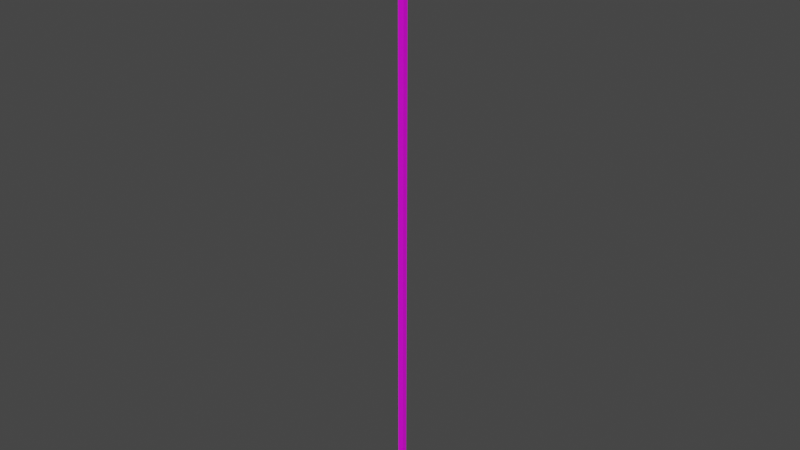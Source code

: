 # Source: Bird.blend  (saved by Blender 3.0.42; exported with 4.5.12 LTS)
import bpy
from mathutils import Matrix  # noqa: F401  (used for matrix-valued properties, if any)

bpy.ops.wm.read_factory_settings(use_empty=True)
scene = bpy.context.scene
scene.name = 'Scene'

# ---- collections
col_collection = bpy.data.collections.new('Collection'); scene.collection.children.link(col_collection)

# ---- images (referenced by path relative to the original .blend; pixels are not part of the script)
import os
ASSET_DIR = os.environ.get("B2B_ASSET_DIR", "")  # directory of the original .blend (textures are referenced by path, not embedded)
HERE = os.path.dirname(os.path.abspath(__file__))  # packed textures are extracted next to this script under _unpacked/

def load_image(name, relpath, width, height, colorspace="sRGB"):
    """Load a texture the original file referenced (path relative to the .blend, or extracted next to this script)."""
    p = next((c for c in (os.path.join(HERE, relpath), os.path.join(ASSET_DIR, relpath)) if relpath and os.path.exists(c)), "")
    if p:
        img = bpy.data.images.load(p, check_existing=True)
        img.name = name
    else:  # same state as the original file: an image datablock whose file is absent (Cycles renders it pink)
        img = bpy.data.images.new(name, width, height)
        img.source = "FILE"
        img.filepath = "//" + (relpath or name)
    img.colorspace_settings.name = colorspace
    return img
img_bird_png = load_image('Bird.png', 'Bird.png', 1024, 1024, 'sRGB')
img_hornskin_bmp = load_image('HornSkin.bmp', 'HornSkin.bmp', 1024, 1024, 'sRGB')

# ---- materials (node trees are filled in below, after node groups)
mat_material_001 = bpy.data.materials.new('Material.001')
mat_material_001.use_transparent_shadow = False
mat_default_obj = bpy.data.materials.new('Default OBJ')
mat_default_obj.use_transparent_shadow = False

# ---- material node trees
mat_material_001.use_nodes = True; mat_material_001.node_tree.nodes.clear()
_N = mat_material_001.node_tree.nodes; _L = mat_material_001.node_tree.links
n0 = _N.new('ShaderNodeBsdfPrincipled'); n0.name = 'Principled BSDF'; n0.location = (10, 300)
n0.distribution = 'GGX'
n0.subsurface_method = 'RANDOM_WALK_SKIN'
n0.inputs[3].default_value = 1.45
n0.inputs[27].default_value = (0.0, 0.0, 0.0, 1.0)
n0.inputs[28].default_value = 1.0
n1 = _N.new('ShaderNodeOutputMaterial'); n1.name = 'Material Output'; n1.location = (300, 300)
n2 = _N.new('ShaderNodeTexImage'); n2.name = 'Image Texture'; n2.location = (-280, 280)
n2.image = img_bird_png
_L.new(n0.outputs[0], n1.inputs[0])
_L.new(n2.outputs[0], n0.inputs[0])
n1.is_active_output = True
mat_default_obj.use_nodes = True; mat_default_obj.node_tree.nodes.clear()
_N = mat_default_obj.node_tree.nodes; _L = mat_default_obj.node_tree.links
n0 = _N.new('ShaderNodeBsdfPrincipled'); n0.name = 'Principled BSDF'; n0.location = (10, 300)
n0.distribution = 'GGX'
n0.subsurface_method = 'RANDOM_WALK_SKIN'
n0.inputs[3].default_value = 1.45
n0.inputs[27].default_value = (0.0, 0.0, 0.0, 1.0)
n0.inputs[28].default_value = 1.0
n1 = _N.new('ShaderNodeOutputMaterial'); n1.name = 'Material Output'; n1.location = (300, 300)
n2 = _N.new('ShaderNodeTexImage'); n2.name = 'Image Texture'; n2.location = (-280, 280)
n2.image = img_hornskin_bmp
_L.new(n0.outputs[0], n1.inputs[0])
_L.new(n2.outputs[0], n0.inputs[0])
n1.is_active_output = True

# ---- world
world_world = bpy.data.worlds.new('World'); scene.world = world_world
world_world.use_nodes = True; world_world.node_tree.nodes.clear()
_N = world_world.node_tree.nodes; _L = world_world.node_tree.links
n0 = _N.new('ShaderNodeOutputWorld'); n0.name = 'World Output'; n0.location = (300, 300)
n1 = _N.new('ShaderNodeBackground'); n1.name = 'Background'; n1.location = (10, 300)
n1.inputs[0].default_value = (0.05088, 0.05088, 0.05088, 1.0)
_L.new(n1.outputs[0], n0.inputs[0])
n0.is_active_output = True
world_world.color = (0.05088, 0.05088, 0.05088)
world_world.use_sun_shadow = False
world_world.sun_shadow_jitter_overblur = 0.0

# ---- meshes
me_circle = bpy.data.meshes.new('Circle')
me_circle.from_pydata([(0.6174, -2.238, 3.695), (0.6174, -2.238, 1.716), (0.6174, -3.227, 1.981), (0.6174, -3.951, 2.706), (0.6174, -4.216, 3.695), (0.6174, -3.951, 4.684), (0.6174, -3.227, 5.409), (0.6174, -2.238, 5.674), (0.6174, -1.248, 5.409), (0.6174, -0.524, 4.684), (0.6174, -0.2589, 3.695), (0.6174, -0.524, 2.706), (0.6174, -1.248, 1.981), (0.6174, -1.832, 0.4243), (0.6174, 0.282, 2.301), (0.6174, -0.4383, 1.201), (0.6174, -0.6846, -0.6031), (0.6174, 1.11, 1.86), (0.6174, 0.5113, 0.5575), (0.6174, 1.173, -1.055), (0.6174, 3.209, 1.214), (0.6174, 2.153, -0.7196), (0.6174, 6.435, 1.233), (0.6174, 3.49, 0.5244), (-0.9677, -2.238, 3.695), (-0.9677, -2.238, 1.716), (-0.9677, -3.227, 1.981), (-0.9677, -3.951, 2.706), (-0.9677, -4.216, 3.695), (-0.9677, -3.951, 4.684), (-0.9677, -3.227, 5.409), (-0.9677, -2.238, 5.674), (-0.9677, -1.248, 5.409), (-0.9677, -0.524, 4.684), (-0.9677, -0.2589, 3.695), (-0.9677, -0.524, 2.706), (-0.9677, -1.248, 1.981), (-0.9677, -1.832, 0.4243), (-0.9677, 0.282, 2.301), (-0.9677, -0.4383, 1.201), (-0.9677, -0.6846, -0.6031), (-0.9677, 1.11, 1.86), (-0.9677, 0.5113, 0.5575), (-0.9677, 1.173, -1.055), (-0.9677, 3.209, 1.214), (-0.9677, 2.153, -0.7196), (-0.9677, 6.435, 1.233), (-0.9677, 3.49, 0.5244), (0.5779, 1.227, -1.545), (0.3711, 1.588, -1.545), (0.6037, 0.7355, -0.6753), (0.3711, 1.201, -0.6753), (0.5553, 0.559, -3.045), (0.3711, 0.9273, -3.045), (0.3711, 1.009, -2.878), (0.5607, 0.6302, -2.878), (0.5553, 0.9557, -3.036), (0.3711, 1.239, -3.343), (0.5607, 1.135, -3.01), (0.3711, 1.227, -1.545), (0.3711, 0.7355, -0.6753), (0.3711, 0.559, -3.045), (0.3711, 0.6302, -2.878), (0.3711, 0.5184, -3.138), (0.5553, 0.5184, -3.138), (0.5607, 0.3711, -3.033), (0.3711, 0.3711, -3.033), (0.6213, 0.4046, -3.416), (0.6838, 0.2239, -3.426), (0.5642, 0.2239, -3.426), (0.5384, 0.498, -3.616), (0.1635, 1.227, -1.545), (0.3703, 1.588, -1.545), (0.1378, 0.7355, -0.6753), (0.3703, 1.201, -0.6753), (0.1861, 0.559, -3.045), (0.3703, 0.9273, -3.045), (0.3703, 1.009, -2.878), (0.1807, 0.6302, -2.878), (0.1861, 0.9557, -3.036), (0.3703, 1.239, -3.343), (0.1807, 1.135, -3.01), (0.3703, 1.227, -1.545), (0.3703, 0.7355, -0.6753), (0.3703, 0.559, -3.045), (0.3703, 0.6302, -2.878), (0.3703, 0.5184, -3.138), (0.1861, 0.5184, -3.138), (0.1807, 0.3711, -3.033), (0.3703, 0.3711, -3.033), (0.1201, 0.4046, -3.416), (0.05764, 0.2239, -3.426), (0.1772, 0.2239, -3.426), (0.2031, 0.498, -3.616), (-0.927, 1.227, -1.545), (-0.7203, 1.588, -1.545), (-0.9528, 0.7355, -0.6753), (-0.7203, 1.201, -0.6753), (-0.9045, 0.559, -3.045), (-0.7203, 0.9273, -3.045), (-0.7203, 1.009, -2.878), (-0.9098, 0.6302, -2.878), (-0.9045, 0.9557, -3.036), (-0.7203, 1.239, -3.343), (-0.9098, 1.135, -3.01), (-0.7203, 1.227, -1.545), (-0.7203, 0.7355, -0.6753), (-0.7203, 0.559, -3.045), (-0.7203, 0.6302, -2.878), (-0.7203, 0.5184, -3.138), (-0.9045, 0.5184, -3.138), (-0.9098, 0.3711, -3.033), (-0.7203, 0.3711, -3.033), (-0.9704, 0.4046, -3.416), (-1.033, 0.2239, -3.426), (-0.9134, 0.2239, -3.426), (-0.8875, 0.498, -3.616), (-0.5138, 1.227, -1.545), (-0.7205, 1.588, -1.545), (-0.488, 0.7355, -0.6753), (-0.7205, 1.201, -0.6753), (-0.5363, 0.559, -3.045), (-0.7205, 0.9273, -3.045), (-0.7205, 1.009, -2.878), (-0.531, 0.6302, -2.878), (-0.5363, 0.9557, -3.036), (-0.7205, 1.239, -3.343), (-0.531, 1.135, -3.01), (-0.7205, 1.227, -1.545), (-0.7205, 0.7355, -0.6753), (-0.7205, 0.559, -3.045), (-0.7205, 0.6302, -2.878), (-0.7205, 0.5184, -3.138), (-0.5363, 0.5184, -3.138), (-0.531, 0.3711, -3.033), (-0.7205, 0.3711, -3.033), (-0.4703, 0.4046, -3.416), (-0.4079, 0.2239, -3.426), (-0.5274, 0.2239, -3.426), (-0.5533, 0.498, -3.616)], [], [(0, 2, 1), (0, 3, 2), (0, 4, 3), (0, 5, 4), (0, 6, 5), (0, 7, 6), (0, 8, 7), (0, 9, 8), (0, 10, 9), (0, 11, 10), (0, 12, 11), (0, 1, 12), (1, 13, 15, 12), (12, 15, 14, 11), (13, 16, 18, 15), (15, 18, 17, 14), (16, 19, 21, 18), (18, 21, 20, 17), (21, 23, 22, 20), (24, 25, 26), (24, 26, 27), (24, 27, 28), (24, 28, 29), (24, 29, 30), (24, 30, 31), (24, 31, 32), (24, 32, 33), (24, 33, 34), (24, 34, 35), (24, 35, 36), (24, 36, 25), (25, 36, 39, 37), (36, 35, 38, 39), (37, 39, 42, 40), (39, 38, 41, 42), (40, 42, 45, 43), (42, 41, 44, 45), (45, 44, 46, 47), (14, 17, 41, 38), (6, 7, 31, 30), (13, 1, 25, 37), (23, 21, 45, 47), (10, 11, 35, 34), (3, 4, 28, 27), (21, 19, 43, 45), (7, 8, 32, 31), (11, 14, 38, 35), (19, 16, 40, 43), (4, 5, 29, 28), (1, 2, 26, 25), (8, 9, 33, 32), (17, 20, 44, 41), (16, 13, 37, 40), (5, 6, 30, 29), (22, 23, 47, 46), (9, 10, 34, 33), (20, 22, 46, 44), (2, 3, 27, 26), (54, 55, 58, 57), (48, 49, 51, 50), (59, 48, 50, 60), (52, 53, 57, 56), (49, 48, 55, 54), (57, 58, 56), (55, 52, 56, 58), (48, 59, 62, 55), (55, 62, 66, 65), (63, 64, 67), (62, 61, 63, 66), (52, 55, 65, 64), (61, 52, 64, 63), (68, 69, 70), (66, 63, 67, 69), (64, 65, 68, 67), (65, 66, 69, 68), (69, 67, 70), (67, 68, 70), (77, 80, 81, 78), (71, 73, 74, 72), (82, 83, 73, 71), (75, 79, 80, 76), (72, 77, 78, 71), (80, 79, 81), (78, 81, 79, 75), (71, 78, 85, 82), (78, 88, 89, 85), (86, 90, 87), (85, 89, 86, 84), (75, 87, 88, 78), (84, 86, 87, 75), (91, 93, 92), (89, 92, 90, 86), (87, 90, 91, 88), (88, 91, 92, 89), (92, 93, 90), (90, 93, 91), (100, 103, 104, 101), (94, 96, 97, 95), (105, 106, 96, 94), (98, 102, 103, 99), (95, 100, 101, 94), (103, 102, 104), (101, 104, 102, 98), (94, 101, 108, 105), (101, 111, 112, 108), (109, 113, 110), (108, 112, 109, 107), (98, 110, 111, 101), (107, 109, 110, 98), (114, 116, 115), (112, 115, 113, 109), (110, 113, 114, 111), (111, 114, 115, 112), (115, 116, 113), (113, 116, 114), (123, 124, 127, 126), (117, 118, 120, 119), (128, 117, 119, 129), (121, 122, 126, 125), (118, 117, 124, 123), (126, 127, 125), (124, 121, 125, 127), (117, 128, 131, 124), (124, 131, 135, 134), (132, 133, 136), (131, 130, 132, 135), (121, 124, 134, 133), (130, 121, 133, 132), (137, 138, 139), (135, 132, 136, 138), (133, 134, 137, 136), (134, 135, 138, 137), (138, 136, 139), (136, 137, 139)])
_uv = me_circle.uv_layers.new(name='UVMap')
_uv.uv.foreach_set('vector', [0.5821, 0.4794, 0.4781, 0.4821, 0.4907, 0.4297, 0.5821, 0.4794, 0.4933, 0.5338, 0.4781, 0.4821, 0.5821, 0.4794, 0.5324, 0.5709, 0.4933, 0.5338, 0.5821, 0.4794, 0.5848, 0.5835, 0.5324, 0.5709, 0.5821, 0.4794, 0.6365, 0.5682, 0.5848, 0.5835, 0.5821, 0.4794, 0.6736, 0.5291, 0.6365, 0.5682, 0.5821, 0.4794, 0.6862, 0.4767, 0.6736, 0.5291, 0.5821, 0.4794, 0.6709, 0.4251, 0.6862, 0.4767, 0.5821, 0.4794, 0.6318, 0.388, 0.6709, 0.4251, 0.5821, 0.4794, 0.5794, 0.3754, 0.6318, 0.388, 0.5821, 0.4794, 0.5278, 0.3906, 0.5794, 0.3754, 0.5821, 0.4794, 0.4907, 0.4297, 0.5278, 0.3906, 0.4907, 0.4297, 0.4411, 0.3785, 0.512, 0.3336, 0.5278, 0.3906, 0.5278, 0.3906, 0.512, 0.3336, 0.581, 0.328, 0.5794, 0.3754, 0.4411, 0.3785, 0.4225, 0.2997, 0.5062, 0.2735, 0.512, 0.3336, 0.512, 0.3336, 0.5062, 0.2735, 0.5814, 0.2786, 0.581, 0.328, 0.4225, 0.2997, 0.4482, 0.2024, 0.4884, 0.1656, 0.5062, 0.2735, 0.5062, 0.2735, 0.4884, 0.1656, 0.6043, 0.1654, 0.5814, 0.2786, 0.4884, 0.1656, 0.5795, 0.135, 0.6862, 0.0167, 0.6043, 0.1654, 0.8792, 0.1208, 0.7878, 0.1705, 0.7752, 0.1181, 0.8792, 0.1208, 0.7752, 0.1181, 0.7905, 0.06641, 0.8792, 0.1208, 0.7905, 0.06641, 0.8295, 0.0293, 0.8792, 0.1208, 0.8295, 0.0293, 0.8819, 0.0167, 0.8792, 0.1208, 0.8819, 0.0167, 0.9336, 0.03198, 0.8792, 0.1208, 0.9336, 0.03198, 0.9707, 0.07105, 0.8792, 0.1208, 0.9707, 0.07105, 0.9833, 0.1234, 0.8792, 0.1208, 0.9833, 0.1234, 0.968, 0.1751, 0.8792, 0.1208, 0.968, 0.1751, 0.9289, 0.2122, 0.8792, 0.1208, 0.9289, 0.2122, 0.8766, 0.2248, 0.8792, 0.1208, 0.8766, 0.2248, 0.8249, 0.2095, 0.8792, 0.1208, 0.8249, 0.2095, 0.7878, 0.1705, 0.7878, 0.1705, 0.8249, 0.2095, 0.8092, 0.2666, 0.7382, 0.2217, 0.8249, 0.2095, 0.8766, 0.2248, 0.8781, 0.2722, 0.8092, 0.2666, 0.7382, 0.2217, 0.8092, 0.2666, 0.8033, 0.3266, 0.7196, 0.3005, 0.8092, 0.2666, 0.8781, 0.2722, 0.8785, 0.3216, 0.8033, 0.3266, 0.7196, 0.3005, 0.8033, 0.3266, 0.7855, 0.4346, 0.7454, 0.3978, 0.8033, 0.3266, 0.8785, 0.3216, 0.9014, 0.4348, 0.7855, 0.4346, 0.7855, 0.4346, 0.9014, 0.4348, 0.9833, 0.5835, 0.8766, 0.4652, 0.3669, 0.3715, 0.3676, 0.4228, 0.2797, 0.4268, 0.2732, 0.3699, 0.2016, 0.0167, 0.2901, 0.04174, 0.2435, 0.1351, 0.2008, 0.1208, 0.03043, 0.382, 0.02539, 0.3017, 0.1276, 0.2989, 0.1148, 0.3692, 0.2256, 0.6476, 0.1466, 0.5962, 0.1932, 0.5376, 0.2698, 0.5757, 0.3891, 0.2607, 0.3722, 0.3286, 0.2614, 0.305, 0.2928, 0.2607, 0.0167, 0.171, 0.04601, 0.09433, 0.1214, 0.1518, 0.1017, 0.1922, 0.1466, 0.5962, 0.1055, 0.5579, 0.161, 0.5079, 0.1932, 0.5376, 0.2901, 0.04174, 0.3562, 0.1029, 0.2767, 0.1671, 0.2435, 0.1351, 0.3722, 0.3286, 0.3669, 0.3715, 0.2732, 0.3699, 0.2614, 0.305, 0.1055, 0.5579, 0.05182, 0.4681, 0.126, 0.4385, 0.161, 0.5079, 0.04601, 0.09433, 0.1123, 0.03635, 0.157, 0.1267, 0.1214, 0.1518, 0.02539, 0.3017, 0.01817, 0.2455, 0.1065, 0.2437, 0.1276, 0.2989, 0.3562, 0.1029, 0.3884, 0.1821, 0.2942, 0.2109, 0.2767, 0.1671, 0.3676, 0.4228, 0.377, 0.5403, 0.2983, 0.5487, 0.2797, 0.4268, 0.05182, 0.4681, 0.03043, 0.382, 0.1148, 0.3692, 0.126, 0.4385, 0.1123, 0.03635, 0.2016, 0.0167, 0.2008, 0.1208, 0.157, 0.1267, 0.3891, 0.6957, 0.2256, 0.6476, 0.2698, 0.5757, 0.3218, 0.6348, 0.3884, 0.1821, 0.3891, 0.2607, 0.2928, 0.2607, 0.2942, 0.2109, 0.377, 0.5403, 0.3891, 0.6957, 0.3218, 0.6348, 0.2983, 0.5487, 0.01817, 0.2455, 0.0167, 0.171, 0.1017, 0.1922, 0.1065, 0.2437, 0.7596, 0.7198, 0.769, 0.7227, 0.7595, 0.7239, 0.7548, 0.7269, 0.7637, 0.6863, 0.7538, 0.686, 0.7591, 0.666, 0.7691, 0.664, 0.7684, 0.6865, 0.7637, 0.6863, 0.7691, 0.664, 0.7735, 0.6652, 0.7696, 0.7262, 0.7618, 0.7282, 0.7548, 0.727, 0.7619, 0.725, 0.7538, 0.686, 0.7637, 0.6863, 0.769, 0.7227, 0.7596, 0.7198, 0.7548, 0.7269, 0.7595, 0.7239, 0.7619, 0.725, 0.769, 0.7227, 0.7696, 0.7262, 0.7619, 0.725, 0.7595, 0.7239, 0.7637, 0.6863, 0.7684, 0.6865, 0.7734, 0.7217, 0.769, 0.7227, 0.769, 0.7227, 0.7734, 0.7217, 0.7713, 0.7254, 0.7713, 0.7255, 0.7714, 0.7254, 0.7713, 0.7255, 0.7713, 0.7254, 0.7734, 0.7217, 0.7735, 0.7261, 0.7714, 0.7254, 0.7713, 0.7254, 0.7696, 0.7262, 0.769, 0.7227, 0.7713, 0.7255, 0.7713, 0.7255, 0.7735, 0.7261, 0.7696, 0.7262, 0.7713, 0.7255, 0.7714, 0.7254, 0.7713, 0.7255, 0.7713, 0.7255, 0.7713, 0.7255, 0.7713, 0.7254, 0.7714, 0.7254, 0.7713, 0.7254, 0.7713, 0.7255, 0.7713, 0.7255, 0.7713, 0.7255, 0.7713, 0.7255, 0.7713, 0.7255, 0.7713, 0.7255, 0.7713, 0.7254, 0.7713, 0.7255, 0.7713, 0.7255, 0.7713, 0.7255, 0.7713, 0.7254, 0.7713, 0.7255, 0.7713, 0.7255, 0.7713, 0.7255, 0.7713, 0.7255, 0.6996, 0.6721, 0.6964, 0.6644, 0.7004, 0.6682, 0.7083, 0.6717, 0.698, 0.7041, 0.7055, 0.7288, 0.6926, 0.7267, 0.6878, 0.7034, 0.7029, 0.7039, 0.7109, 0.7269, 0.7055, 0.7288, 0.698, 0.7041, 0.7098, 0.6697, 0.7031, 0.6679, 0.6967, 0.664, 0.7041, 0.6649, 0.6878, 0.7034, 0.6996, 0.6721, 0.7083, 0.6717, 0.698, 0.7041, 0.6967, 0.664, 0.7031, 0.6679, 0.7004, 0.6682, 0.7083, 0.6717, 0.7004, 0.6682, 0.7031, 0.6679, 0.7098, 0.6697, 0.698, 0.7041, 0.7083, 0.6717, 0.7109, 0.6723, 0.7029, 0.7039, 0.7083, 0.6717, 0.7101, 0.67, 0.7104, 0.6702, 0.7109, 0.6723, 0.7105, 0.6701, 0.7102, 0.6696, 0.7101, 0.6699, 0.7109, 0.6723, 0.7104, 0.6702, 0.7105, 0.6701, 0.7108, 0.6703, 0.7098, 0.6697, 0.7101, 0.6699, 0.7101, 0.67, 0.7083, 0.6717, 0.7108, 0.6703, 0.7105, 0.6701, 0.7101, 0.6699, 0.7098, 0.6697, 0.7103, 0.6697, 0.7105, 0.669, 0.7103, 0.6697, 0.7104, 0.6702, 0.7103, 0.6697, 0.7103, 0.6696, 0.7105, 0.6701, 0.7101, 0.6699, 0.7102, 0.6696, 0.7103, 0.6697, 0.7101, 0.67, 0.7101, 0.67, 0.7103, 0.6697, 0.7103, 0.6697, 0.7104, 0.6702, 0.7103, 0.6697, 0.7105, 0.669, 0.7103, 0.6696, 0.7102, 0.6696, 0.7105, 0.669, 0.7103, 0.6697, 0.7228, 0.6721, 0.7195, 0.6644, 0.7236, 0.6682, 0.7315, 0.6717, 0.7212, 0.7041, 0.7287, 0.7288, 0.7157, 0.7267, 0.7109, 0.7034, 0.7261, 0.7039, 0.7341, 0.7269, 0.7287, 0.7288, 0.7212, 0.7041, 0.7329, 0.6697, 0.7263, 0.6679, 0.7199, 0.664, 0.7273, 0.6649, 0.7109, 0.7034, 0.7228, 0.6721, 0.7315, 0.6717, 0.7212, 0.7041, 0.7199, 0.664, 0.7263, 0.6679, 0.7236, 0.6682, 0.7315, 0.6717, 0.7236, 0.6682, 0.7263, 0.6679, 0.7329, 0.6697, 0.7212, 0.7041, 0.7315, 0.6717, 0.7341, 0.6723, 0.7261, 0.7039, 0.7315, 0.6717, 0.7332, 0.67, 0.7336, 0.6702, 0.7341, 0.6723, 0.7337, 0.6701, 0.7334, 0.6696, 0.7333, 0.6699, 0.7341, 0.6723, 0.7336, 0.6702, 0.7337, 0.6701, 0.734, 0.6703, 0.7329, 0.6697, 0.7333, 0.6699, 0.7332, 0.67, 0.7315, 0.6717, 0.734, 0.6703, 0.7337, 0.6701, 0.7333, 0.6699, 0.7329, 0.6697, 0.7334, 0.6697, 0.7337, 0.6689, 0.7334, 0.6697, 0.7336, 0.6702, 0.7334, 0.6697, 0.7335, 0.6696, 0.7337, 0.6701, 0.7333, 0.6699, 0.7334, 0.6696, 0.7334, 0.6697, 0.7332, 0.67, 0.7332, 0.67, 0.7334, 0.6697, 0.7334, 0.6697, 0.7336, 0.6702, 0.7334, 0.6697, 0.7337, 0.6689, 0.7335, 0.6696, 0.7334, 0.6696, 0.7336, 0.669, 0.7334, 0.6697, 0.7399, 0.7198, 0.7493, 0.7227, 0.7398, 0.7239, 0.7351, 0.7269, 0.744, 0.6863, 0.7341, 0.686, 0.7394, 0.666, 0.7494, 0.664, 0.7487, 0.6865, 0.744, 0.6863, 0.7494, 0.664, 0.7538, 0.6652, 0.7499, 0.7262, 0.7421, 0.7282, 0.7351, 0.727, 0.7422, 0.725, 0.7341, 0.686, 0.744, 0.6863, 0.7493, 0.7227, 0.7399, 0.7198, 0.7351, 0.7269, 0.7398, 0.7239, 0.7422, 0.725, 0.7493, 0.7227, 0.7499, 0.7262, 0.7422, 0.725, 0.7398, 0.7239, 0.744, 0.6863, 0.7487, 0.6865, 0.7537, 0.7217, 0.7493, 0.7227, 0.7493, 0.7227, 0.7537, 0.7217, 0.7516, 0.7254, 0.7516, 0.7255, 0.7517, 0.7254, 0.7516, 0.7255, 0.7516, 0.7254, 0.7537, 0.7217, 0.7538, 0.7261, 0.7517, 0.7254, 0.7516, 0.7254, 0.7499, 0.7262, 0.7493, 0.7227, 0.7516, 0.7255, 0.7516, 0.7255, 0.7538, 0.7261, 0.7499, 0.7262, 0.7516, 0.7255, 0.7517, 0.7254, 0.7516, 0.7255, 0.7516, 0.7255, 0.7516, 0.7255, 0.7516, 0.7254, 0.7517, 0.7254, 0.7516, 0.7254, 0.7516, 0.7255, 0.7516, 0.7255, 0.7516, 0.7255, 0.7516, 0.7255, 0.7516, 0.7255, 0.7516, 0.7255, 0.7516, 0.7254, 0.7516, 0.7255, 0.7516, 0.7255, 0.7516, 0.7255, 0.7516, 0.7254, 0.7516, 0.7255, 0.7516, 0.7255, 0.7516, 0.7255, 0.7516, 0.7255])
me_circle.materials.append(mat_material_001)
me_circle.use_remesh_fix_poles = True
me_circle.use_remesh_preserve_attributes = False
me_circle.use_mirror_vertex_groups = False
me_circle.update()
me_circle.normals_split_custom_set([tuple(v) for v in zip(*[iter([1.0, 1.523e-08, -1.205e-07, 1.0, 1.523e-08, -1.205e-07, 1.0, 1.523e-08, -1.205e-07, 1.0, -1.523e-07, -1.103e-07, 1.0, -1.523e-07, -1.103e-07, 1.0, -1.523e-07, -1.103e-07, 1.0, -1.218e-07, -1.447e-07, 1.0, -1.218e-07, -1.447e-07, 1.0, -1.218e-07, -1.447e-07, 1.0, -1.218e-07, -1.565e-07, 1.0, -1.218e-07, -1.565e-07, 1.0, -1.218e-07, -1.565e-07, 1.0, -9.135e-08, -1.565e-07, 1.0, -9.135e-08, -1.565e-07, 1.0, -9.135e-08, -1.565e-07, 1.0, 4.568e-08, -1.205e-07, 1.0, 4.568e-08, -1.205e-07, 1.0, 4.568e-08, -1.205e-07, 1.0, -4.568e-08, -1.205e-07, 1.0, -4.568e-08, -1.205e-07, 1.0, -4.568e-08, -1.205e-07, 1.0, -1.218e-07, -1.404e-07, 1.0, -1.218e-07, -1.404e-07, 1.0, -1.218e-07, -1.404e-07, 1.0, -6.09e-08, -1.366e-07, 1.0, -6.09e-08, -1.366e-07, 1.0, -6.09e-08, -1.366e-07, 1.0, 0.0, -1.044e-07, 1.0, 0.0, -1.044e-07, 1.0, 0.0, -1.044e-07, 1.0, -1.523e-07, -1.044e-07, 1.0, -1.523e-07, -1.044e-07, 1.0, -1.523e-07, -1.044e-07, 1.0, -9.135e-08, -1.205e-07, 1.0, -9.135e-08, -1.205e-07, 1.0, -9.135e-08, -1.205e-07, 1.0, -9.606e-08, -1.158e-07, 1.0, -9.606e-08, -1.158e-07, 1.0, -9.606e-08, -1.158e-07, 1.0, -9.606e-08, -1.158e-07, 1.0, -7.675e-08, -8.268e-08, 1.0, -7.675e-08, -8.268e-08, 1.0, -7.675e-08, -8.268e-08, 1.0, -7.675e-08, -8.268e-08, 1.0, -1.137e-07, -8.589e-08, 1.0, -1.137e-07, -8.589e-08, 1.0, -1.137e-07, -8.589e-08, 1.0, -1.137e-07, -8.589e-08, 1.0, -8.365e-08, -8.392e-08, 1.0, -8.365e-08, -8.392e-08, 1.0, -8.365e-08, -8.392e-08, 1.0, -8.365e-08, -8.392e-08, 1.0, -5.299e-08, -1.015e-07, 1.0, -5.299e-08, -1.015e-07, 1.0, -5.299e-08, -1.015e-07, 1.0, -5.299e-08, -1.015e-07, 1.0, -9.357e-08, -1.248e-07, 1.0, -9.357e-08, -1.248e-07, 1.0, -9.357e-08, -1.248e-07, 1.0, -9.357e-08, -1.248e-07, 1.0, -4.893e-08, -1.889e-07, 1.0, -4.893e-08, -1.889e-07, 1.0, -4.893e-08, -1.889e-07, 1.0, -4.893e-08, -1.889e-07, -1.0, 1.218e-07, 1.205e-07, -1.0, 1.218e-07, 1.205e-07, -1.0, 1.218e-07, 1.205e-07, -1.0, 1.827e-07, 1.323e-07, -1.0, 1.827e-07, 1.323e-07, -1.0, 1.827e-07, 1.323e-07, -1.0, 6.09e-08, 2.571e-07, -1.0, 6.09e-08, 2.571e-07, -1.0, 6.09e-08, 2.571e-07, -1.0, 6.09e-08, 1.044e-07, -1.0, 6.09e-08, 1.044e-07, -1.0, 6.09e-08, 1.044e-07, -1.0, 0.0, 1.044e-07, -1.0, 0.0, 1.044e-07, -1.0, 0.0, 1.044e-07, -1.0, 1.218e-07, 1.205e-07, -1.0, 1.218e-07, 1.205e-07, -1.0, 1.218e-07, 1.205e-07, -1.0, 1.523e-07, 1.205e-07, -1.0, 1.523e-07, 1.205e-07, -1.0, 1.523e-07, 1.205e-07, -1.0, 1.218e-07, 1.323e-07, -1.0, 1.218e-07, 1.323e-07, -1.0, 1.218e-07, 1.323e-07, -1.0, 1.218e-07, 2.571e-07, -1.0, 1.218e-07, 2.571e-07, -1.0, 1.218e-07, 2.571e-07, -1.0, 0.0, 2.249e-07, -1.0, 0.0, 2.249e-07, -1.0, 0.0, 2.249e-07, -1.0, 0.0, 1.485e-07, -1.0, 0.0, 1.485e-07, -1.0, 0.0, 1.485e-07, -1.0, 3.045e-08, 1.205e-07, -1.0, 3.045e-08, 1.205e-07, -1.0, 3.045e-08, 1.205e-07, -1.0, 7.685e-08, 4.67e-08, -1.0, 7.685e-08, 4.67e-08, -1.0, 7.685e-08, 4.67e-08, -1.0, 7.685e-08, 4.67e-08, -1.0, 2.047e-07, 8.768e-09, -1.0, 2.047e-07, 8.768e-09, -1.0, 2.047e-07, 8.768e-09, -1.0, 2.047e-07, 8.768e-09, -1.0, 1.705e-07, 1.122e-07, -1.0, 1.705e-07, 1.122e-07, -1.0, 1.705e-07, 1.122e-07, -1.0, 1.705e-07, 1.122e-07, -1.0, 0.0, 9.592e-09, -1.0, 0.0, 9.592e-09, -1.0, 0.0, 9.592e-09, -1.0, 0.0, 9.592e-09, -1.0, 3.974e-08, 1.855e-07, -1.0, 3.974e-08, 1.855e-07, -1.0, 3.974e-08, 1.855e-07, -1.0, 3.974e-08, 1.855e-07, -1.0, 6.238e-08, 7.461e-08, -1.0, 6.238e-08, 7.461e-08, -1.0, 6.238e-08, 7.461e-08, -1.0, 6.238e-08, 7.461e-08, -1.0, 3.404e-08, 1.937e-07, -1.0, 3.404e-08, 1.937e-07, -1.0, 3.404e-08, 1.937e-07, -1.0, 3.404e-08, 1.937e-07, 1.604e-07, 0.4702, 0.8826, 1.604e-07, 0.4702, 0.8826, 1.604e-07, 0.4702, 0.8826, 1.604e-07, 0.4702, 0.8826, 0.0, -0.2588, 0.9659, 0.0, -0.2588, 0.9659, 0.0, -0.2588, 0.9659, 0.0, -0.2588, 0.9659, -5.553e-08, -0.9541, -0.2994, -5.553e-08, -0.9541, -0.2994, -5.553e-08, -0.9541, -0.2994, -5.553e-08, -0.9541, -0.2994, -5.661e-08, 0.6811, -0.7322, -5.661e-08, 0.6811, -0.7322, -5.661e-08, 0.6811, -0.7322, -5.661e-08, 0.6811, -0.7322, 7.343e-08, 0.9659, -0.2588, 7.343e-08, 0.9659, -0.2588, 7.343e-08, 0.9659, -0.2588, 7.343e-08, 0.9659, -0.2588, 0.0, -0.9659, -0.2588, 0.0, -0.9659, -0.2588, 0.0, -0.9659, -0.2588, 0.0, -0.9659, -0.2588, -7.264e-08, 0.3241, -0.946, -7.264e-08, 0.3241, -0.946, -7.264e-08, 0.3241, -0.946, -7.264e-08, 0.3241, -0.946, 0.0, 0.2588, 0.9659, 0.0, 0.2588, 0.9659, 0.0, 0.2588, 0.9659, 0.0, 0.2588, 0.9659, 0.0, 0.4485, 0.8938, 0.0, 0.4485, 0.8938, 0.0, 0.4485, 0.8938, 0.0, 0.4485, 0.8938, -3.933e-08, -0.2365, -0.9716, -3.933e-08, -0.2365, -0.9716, -3.933e-08, -0.2365, -0.9716, -3.933e-08, -0.2365, -0.9716, 0.0, -0.9659, 0.2588, 0.0, -0.9659, 0.2588, 0.0, -0.9659, 0.2588, 0.0, -0.9659, 0.2588, 7.343e-08, -0.2588, -0.9659, 7.343e-08, -0.2588, -0.9659, 7.343e-08, -0.2588, -0.9659, 7.343e-08, -0.2588, -0.9659, 1.469e-07, 0.7071, 0.7071, 1.469e-07, 0.7071, 0.7071, 1.469e-07, 0.7071, 0.7071, 1.469e-07, 0.7071, 0.7071, 6.848e-08, 0.2944, 0.9557, 6.848e-08, 0.2944, 0.9557, 6.848e-08, 0.2944, 0.9557, 6.848e-08, 0.2944, 0.9557, -1.099e-07, -0.6671, -0.745, -1.099e-07, -0.6671, -0.745, -1.099e-07, -0.6671, -0.745, -1.099e-07, -0.6671, -0.745, 0.0, -0.7071, 0.7071, 0.0, -0.7071, 0.7071, 0.0, -0.7071, 0.7071, 0.0, -0.7071, 0.7071, -4.967e-08, 0.2339, -0.9723, -4.967e-08, 0.2339, -0.9723, -4.967e-08, 0.2339, -0.9723, -4.967e-08, 0.2339, -0.9723, 7.343e-08, 0.9659, 0.2588, 7.343e-08, 0.9659, 0.2588, 7.343e-08, 0.9659, 0.2588, 7.343e-08, 0.9659, 0.2588, 1.399e-07, -0.005846, 1.0, 1.399e-07, -0.005846, 1.0, 1.399e-07, -0.005846, 1.0, 1.399e-07, -0.005846, 1.0, 7.343e-08, -0.7071, -0.7071, 7.343e-08, -0.7071, -0.7071, 7.343e-08, -0.7071, -0.7071, 7.343e-08, -0.7071, -0.7071, 0.1223, 0.6256, 0.7705, 0.1223, 0.6256, 0.7705, 0.1223, 0.6256, 0.7705, 0.1223, 0.6256, 0.7705, 0.8618, 0.4578, 0.2185, 0.8618, 0.4578, 0.2185, 0.8618, 0.4578, 0.2185, 0.8618, 0.4578, 0.2185, -8.822e-08, -0.8709, -0.4915, -8.822e-08, -0.8709, -0.4915, -8.822e-08, -0.8709, -0.4915, -8.822e-08, -0.8709, -0.4915, 0.1025, -0.3757, -0.9211, 0.1025, -0.3757, -0.9211, 0.1025, -0.3757, -0.9211, 0.1025, -0.3757, -0.9211, 0.8624, 0.4612, -0.2089, 0.8624, 0.4612, -0.2089, 0.8624, 0.4612, -0.2089, 0.8624, 0.4612, -0.2089, 0.8735, 0.04261, -0.485, 0.8735, 0.04261, -0.485, 0.8735, 0.04261, -0.485, 0.9989, -0.006472, -0.0474, 0.9989, -0.006472, -0.0474, 0.9989, -0.006472, -0.0474, 0.9989, -0.006472, -0.0474, -1.809e-07, -0.9128, 0.4084, -1.809e-07, -0.9128, 0.4084, -1.809e-07, -0.9128, 0.4084, -1.809e-07, -0.9128, 0.4084, 1.043e-06, -0.5119, 0.8591, 1.043e-06, -0.5119, 0.8591, 1.043e-06, -0.5119, 0.8591, 1.043e-06, -0.5119, 0.8591, 1.077e-06, 0.9255, -0.3788, 1.077e-06, 0.9255, -0.3788, 1.077e-06, 0.9255, -0.3788, -1.0, 1.487e-07, 1.57e-07, -1.0, 1.487e-07, 1.57e-07, -1.0, 1.487e-07, 1.57e-07, -1.0, 1.487e-07, 1.57e-07, 0.9991, 0.02647, -0.03204, 0.9991, 0.02647, -0.03204, 0.9991, 0.02647, -0.03204, 0.9991, 0.02647, -0.03204, 4.392e-07, 0.9168, -0.3994, 4.392e-07, 0.9168, -0.3994, 4.392e-07, 0.9168, -0.3994, 4.392e-07, 0.9168, -0.3994, -5.98e-06, -0.5699, -0.8217, -5.98e-06, -0.5699, -0.8217, -5.98e-06, -0.5699, -0.8217, -0.8367, -0.01305, -0.5475, -0.8367, -0.01305, -0.5475, -0.8367, -0.01305, -0.5475, -0.8367, -0.01305, -0.5475, 0.9535, 0.2471, 0.1725, 0.9535, 0.2471, 0.1725, 0.9535, 0.2471, 0.1725, 0.9535, 0.2471, 0.1725, 1.565e-06, -0.9365, 0.3505, 1.565e-06, -0.9365, 0.3505, 1.565e-06, -0.9365, 0.3505, 1.565e-06, -0.9365, 0.3505, -0.8508, 0.2428, 0.466, -0.8508, 0.2428, 0.466, -0.8508, 0.2428, 0.466, 0.9166, 0.3295, -0.2263, 0.9166, 0.3295, -0.2263, 0.9166, 0.3295, -0.2263, -0.1223, 0.6256, 0.7705, -0.1223, 0.6256, 0.7705, -0.1223, 0.6256, 0.7705, -0.1223, 0.6256, 0.7705, -0.8618, 0.4578, 0.2185, -0.8618, 0.4578, 0.2185, -0.8618, 0.4578, 0.2185, -0.8618, 0.4578, 0.2185, 0.0, -0.8709, -0.4915, 0.0, -0.8709, -0.4915, 0.0, -0.8709, -0.4915, 0.0, -0.8709, -0.4915, -0.1025, -0.3757, -0.9211, -0.1025, -0.3757, -0.9211, -0.1025, -0.3757, -0.9211, -0.1025, -0.3757, -0.9211, -0.8624, 0.4612, -0.2089, -0.8624, 0.4612, -0.2089, -0.8624, 0.4612, -0.2089, -0.8624, 0.4612, -0.2089, -0.8735, 0.04261, -0.485, -0.8735, 0.04261, -0.485, -0.8735, 0.04261, -0.485, -0.9989, -0.006472, -0.0474, -0.9989, -0.006472, -0.0474, -0.9989, -0.006472, -0.0474, -0.9989, -0.006472, -0.0474, 0.0, -0.9128, 0.4084, 0.0, -0.9128, 0.4084, 0.0, -0.9128, 0.4084, 0.0, -0.9128, 0.4084, -2.085e-06, -0.5119, 0.8591, -2.085e-06, -0.5119, 0.8591, -2.085e-06, -0.5119, 0.8591, -2.085e-06, -0.5119, 0.8591, 0.0, 0.9255, -0.3788, 0.0, 0.9255, -0.3788, 0.0, 0.9255, -0.3788, 1.0, 0.0, 0.0, 1.0, 0.0, 0.0, 1.0, 0.0, 0.0, 1.0, 0.0, 0.0, -0.9991, 0.02647, -0.03204, -0.9991, 0.02647, -0.03204, -0.9991, 0.02647, -0.03204, -0.9991, 0.02647, -0.03204, 0.0, 0.9168, -0.3994, 0.0, 0.9168, -0.3994, 0.0, 0.9168, -0.3994, 0.0, 0.9168, -0.3994, 5.98e-06, -0.5699, -0.8217, 5.98e-06, -0.5699, -0.8217, 5.98e-06, -0.5699, -0.8217, 0.8367, -0.01305, -0.5475, 0.8367, -0.01305, -0.5475, 0.8367, -0.01305, -0.5475, 0.8367, -0.01305, -0.5475, -0.9535, 0.2471, 0.1725, -0.9535, 0.2471, 0.1725, -0.9535, 0.2471, 0.1725, -0.9535, 0.2471, 0.1725, -1.378e-06, -0.9365, 0.3505, -1.378e-06, -0.9365, 0.3505, -1.378e-06, -0.9365, 0.3505, -1.378e-06, -0.9365, 0.3505, 0.8508, 0.2428, 0.466, 0.8508, 0.2428, 0.466, 0.8508, 0.2428, 0.466, -0.9166, 0.3295, -0.2263, -0.9166, 0.3295, -0.2263, -0.9166, 0.3295, -0.2263, -0.1223, 0.6256, 0.7705, -0.1223, 0.6256, 0.7705, -0.1223, 0.6256, 0.7705, -0.1223, 0.6256, 0.7705, -0.8618, 0.4578, 0.2185, -0.8618, 0.4578, 0.2185, -0.8618, 0.4578, 0.2185, -0.8618, 0.4578, 0.2185, -2.717e-07, -0.8709, -0.4915, -2.717e-07, -0.8709, -0.4915, -2.717e-07, -0.8709, -0.4915, -2.717e-07, -0.8709, -0.4915, -0.1025, -0.3757, -0.9211, -0.1025, -0.3757, -0.9211, -0.1025, -0.3757, -0.9211, -0.1025, -0.3757, -0.9211, -0.8624, 0.4612, -0.2089, -0.8624, 0.4612, -0.2089, -0.8624, 0.4612, -0.2089, -0.8624, 0.4612, -0.2089, -0.8735, 0.04261, -0.485, -0.8735, 0.04261, -0.485, -0.8735, 0.04261, -0.485, -0.9989, -0.006472, -0.0474, -0.9989, -0.006472, -0.0474, -0.9989, -0.006472, -0.0474, -0.9989, -0.006472, -0.0474, -4.12e-07, -0.9128, 0.4084, -4.12e-07, -0.9128, 0.4084, -4.12e-07, -0.9128, 0.4084, -4.12e-07, -0.9128, 0.4084, -1.043e-06, -0.5119, 0.8591, -1.043e-06, -0.5119, 0.8591, -1.043e-06, -0.5119, 0.8591, -1.043e-06, -0.5119, 0.8591, 0.0, 0.9255, -0.3788, 0.0, 0.9255, -0.3788, 0.0, 0.9255, -0.3788, 1.0, 2.974e-07, -2.66e-07, 1.0, 2.974e-07, -2.66e-07, 1.0, 2.974e-07, -2.66e-07, 1.0, 2.974e-07, -2.66e-07, -0.9991, 0.02647, -0.03204, -0.9991, 0.02647, -0.03204, -0.9991, 0.02647, -0.03204, -0.9991, 0.02647, -0.03204, 0.0, 0.9168, -0.3994, 0.0, 0.9168, -0.3994, 0.0, 0.9168, -0.3994, 0.0, 0.9168, -0.3994, 8.971e-06, -0.5699, -0.8217, 8.971e-06, -0.5699, -0.8217, 8.971e-06, -0.5699, -0.8217, 0.8367, -0.01305, -0.5475, 0.8367, -0.01305, -0.5475, 0.8367, -0.01305, -0.5475, 0.8367, -0.01305, -0.5475, -0.9535, 0.2471, 0.1725, -0.9535, 0.2471, 0.1725, -0.9535, 0.2471, 0.1725, -0.9535, 0.2471, 0.1725, -1.837e-06, -0.9365, 0.3505, -1.837e-06, -0.9365, 0.3505, -1.837e-06, -0.9365, 0.3505, -1.837e-06, -0.9365, 0.3505, 0.8508, 0.2428, 0.466, 0.8508, 0.2428, 0.466, 0.8508, 0.2428, 0.466, -0.9166, 0.3295, -0.2263, -0.9166, 0.3295, -0.2263, -0.9166, 0.3295, -0.2263, 0.1223, 0.6256, 0.7705, 0.1223, 0.6256, 0.7705, 0.1223, 0.6256, 0.7705, 0.1223, 0.6256, 0.7705, 0.8618, 0.4578, 0.2185, 0.8618, 0.4578, 0.2185, 0.8618, 0.4578, 0.2185, 0.8618, 0.4578, 0.2185, -2.717e-07, -0.8709, -0.4915, -2.717e-07, -0.8709, -0.4915, -2.717e-07, -0.8709, -0.4915, -2.717e-07, -0.8709, -0.4915, 0.1025, -0.3757, -0.9211, 0.1025, -0.3757, -0.9211, 0.1025, -0.3757, -0.9211, 0.1025, -0.3757, -0.9211, 0.8624, 0.4612, -0.2089, 0.8624, 0.4612, -0.2089, 0.8624, 0.4612, -0.2089, 0.8624, 0.4612, -0.2089, 0.8735, 0.04261, -0.485, 0.8735, 0.04261, -0.485, 0.8735, 0.04261, -0.485, 0.9989, -0.006473, -0.0474, 0.9989, -0.006473, -0.0474, 0.9989, -0.006473, -0.0474, 0.9989, -0.006473, -0.0474, -4.12e-07, -0.9128, 0.4084, -4.12e-07, -0.9128, 0.4084, -4.12e-07, -0.9128, 0.4084, -4.12e-07, -0.9128, 0.4084, 1.043e-06, -0.5119, 0.8591, 1.043e-06, -0.5119, 0.8591, 1.043e-06, -0.5119, 0.8591, 1.043e-06, -0.5119, 0.8591, 0.0, 0.9255, -0.3788, 0.0, 0.9255, -0.3788, 0.0, 0.9255, -0.3788, -1.0, 2.974e-07, 4.47e-07, -1.0, 2.974e-07, 4.47e-07, -1.0, 2.974e-07, 4.47e-07, -1.0, 2.974e-07, 4.47e-07, 0.9991, 0.02647, -0.03204, 0.9991, 0.02647, -0.03204, 0.9991, 0.02647, -0.03204, 0.9991, 0.02647, -0.03204, 0.0, 0.9168, -0.3994, 0.0, 0.9168, -0.3994, 0.0, 0.9168, -0.3994, 0.0, 0.9168, -0.3994, -8.971e-06, -0.5699, -0.8217, -8.971e-06, -0.5699, -0.8217, -8.971e-06, -0.5699, -0.8217, -0.8367, -0.01305, -0.5475, -0.8367, -0.01305, -0.5475, -0.8367, -0.01305, -0.5475, -0.8367, -0.01305, -0.5475, 0.9535, 0.2471, 0.1725, 0.9535, 0.2471, 0.1725, 0.9535, 0.2471, 0.1725, 0.9535, 0.2471, 0.1725, 1.829e-06, -0.9365, 0.3505, 1.829e-06, -0.9365, 0.3505, 1.829e-06, -0.9365, 0.3505, 1.829e-06, -0.9365, 0.3505, -0.8508, 0.2428, 0.466, -0.8508, 0.2428, 0.466, -0.8508, 0.2428, 0.466, 0.9166, 0.3295, -0.2263, 0.9166, 0.3295, -0.2263, 0.9166, 0.3295, -0.2263])] * 3)])
me_plane = bpy.data.meshes.new('Plane')
me_plane.from_pydata([(0.8237, 3.883, 0.314), (0.8237, 3.784, -0.3807), (0.8237, 3.104, 0.708), (0.8237, 2.998, -0.07659), (0.8237, 5.539, -0.62), (0.8237, 4.494, -0.551), (0.8237, 4.662, -0.08004), (0.8237, 4.252, -0.6767), (0.8237, 1.567, 0.3046), (0.8237, 2.034, 0.5307), (0.8237, 4.057, -0.7149), (0.8237, 4.107, -0.5435), (0.8237, 2.581, -0.2791), (0.8237, 2.966, -0.0919), (0.8237, 1.768, -0.2437), (0.8237, 1.765, -0.09657), (0.8237, 1.589, -0.2206), (0.8237, 0.3641, 1.155), (0.8237, -0.7898, 2.031), (0.8237, 0.7955, 0.8402), (0.8237, -0.0161, 1.561), (0.8237, 0.9016, 1.786), (0.8237, 0.03991, 0.7985), (0.8237, 0.369, 0.5383), (0.8237, 0.2123, 0.2618), (0.8237, 0.2061, 0.423), (0.8237, -0.9901, 1.9), (0.8237, -0.2876, 1.265), (0.8237, 1.545, 1.496), (0.8237, 0.0326, 0.2928), (0.8237, -0.4845, 2.23), (0.8237, -1.061, 1.854), (0.8237, 0.3976, 2.012), (0.8237, -1.015, 1.005), (0.6174, -1.015, 1.005), (0.6174, 0.3976, 2.012), (0.6174, -1.061, 1.854), (0.6174, -0.4845, 2.23), (0.6174, 0.0326, 0.2928), (0.6174, 1.545, 1.496), (0.6174, -0.2876, 1.265), (0.6174, -0.9901, 1.9), (0.6174, 0.2061, 0.423), (0.6174, 0.2123, 0.2618), (0.6174, 0.369, 0.5383), (0.6174, 0.03991, 0.7985), (0.6174, 0.9016, 1.786), (0.6174, -0.0161, 1.561), (0.6174, 0.7955, 0.8402), (0.6174, -0.7898, 2.031), (0.6174, 0.3641, 1.155), (0.6174, 1.589, -0.2206), (0.6174, 1.765, -0.09657), (0.6174, 1.768, -0.2437), (0.6174, 2.966, -0.0919), (0.6174, 2.581, -0.2791), (0.6174, 4.107, -0.5435), (0.6174, 4.057, -0.7149), (0.6174, 2.034, 0.5307), (0.6174, 1.567, 0.3046), (0.6174, 4.252, -0.6767), (0.6174, 4.662, -0.08004), (0.6174, 4.494, -0.551), (0.6174, 5.539, -0.62), (0.6174, 2.998, -0.07659), (0.6174, 3.104, 0.708), (0.6174, 3.784, -0.3807), (0.6174, 3.883, 0.314), (-1.174, 3.883, 0.314), (-1.174, 3.784, -0.3807), (-1.174, 3.104, 0.708), (-1.174, 2.998, -0.07659), (-1.174, 5.539, -0.62), (-1.174, 4.494, -0.551), (-1.174, 4.662, -0.08004), (-1.174, 4.252, -0.6767), (-1.174, 1.567, 0.3046), (-1.174, 2.034, 0.5307), (-1.174, 4.057, -0.7149), (-1.174, 4.107, -0.5435), (-1.174, 2.581, -0.2791), (-1.174, 2.966, -0.0919), (-1.174, 1.768, -0.2437), (-1.174, 1.765, -0.09657), (-1.174, 1.589, -0.2206), (-1.174, 0.3641, 1.155), (-1.174, -0.7898, 2.031), (-1.174, 0.7955, 0.8402), (-1.174, -0.0161, 1.561), (-1.174, 0.9016, 1.786), (-1.174, 0.03991, 0.7985), (-1.174, 0.369, 0.5383), (-1.174, 0.2123, 0.2618), (-1.174, 0.2061, 0.423), (-1.174, -0.9901, 1.9), (-1.174, -0.2876, 1.265), (-1.174, 1.545, 1.496), (-1.174, 0.0326, 0.2928), (-1.174, -0.4845, 2.23), (-1.174, -1.061, 1.854), (-1.174, 0.3976, 2.012), (-1.174, -1.015, 1.005), (-0.9677, -1.015, 1.005), (-0.9677, 0.3976, 2.012), (-0.9677, -1.061, 1.854), (-0.9677, -0.4845, 2.23), (-0.9677, 0.0326, 0.2928), (-0.9677, 1.545, 1.496), (-0.9677, -0.2876, 1.265), (-0.9677, -0.9901, 1.9), (-0.9677, 0.2061, 0.423), (-0.9677, 0.2123, 0.2618), (-0.9677, 0.369, 0.5383), (-0.9677, 0.03991, 0.7985), (-0.9677, 0.9016, 1.786), (-0.9677, -0.0161, 1.561), (-0.9677, 0.7955, 0.8402), (-0.9677, -0.7898, 2.031), (-0.9677, 0.3641, 1.155), (-0.9677, 1.589, -0.2206), (-0.9677, 1.765, -0.09657), (-0.9677, 1.768, -0.2437), (-0.9677, 2.966, -0.0919), (-0.9677, 2.581, -0.2791), (-0.9677, 4.107, -0.5435), (-0.9677, 4.057, -0.7149), (-0.9677, 2.034, 0.5307), (-0.9677, 1.567, 0.3046), (-0.9677, 4.252, -0.6767), (-0.9677, 4.662, -0.08004), (-0.9677, 4.494, -0.551), (-0.9677, 5.539, -0.62), (-0.9677, 2.998, -0.07659), (-0.9677, 3.104, 0.708), (-0.9677, 3.784, -0.3807), (-0.9677, 3.883, 0.314)], [], [(2, 3, 1, 0), (28, 9, 3, 2), (5, 4, 6), (0, 1, 5, 6), (11, 10, 7), (28, 19, 8, 9), (13, 12, 10, 11), (9, 8, 12, 13), (15, 16, 14), (19, 23, 16, 15), (27, 20, 18, 26), (32, 20, 17, 21), (21, 17, 19, 28), (17, 22, 23, 19), (25, 29, 24), (33, 27, 26, 31), (20, 27, 22, 17), (27, 33, 29, 25), (20, 32, 30, 18), (47, 49, 37, 35), (40, 42, 38, 34), (47, 50, 45, 40), (34, 36, 41, 40), (42, 43, 38), (50, 48, 44, 45), (46, 39, 48, 50), (35, 46, 50, 47), (40, 41, 49, 47), (48, 52, 51, 44), (52, 53, 51), (58, 54, 55, 59), (54, 56, 57, 55), (39, 58, 59, 48), (56, 60, 57), (67, 61, 62, 66), (62, 61, 63), (39, 65, 64, 58), (65, 67, 66, 64), (43, 42, 25, 24), (65, 39, 28, 2), (35, 37, 30, 32), (53, 52, 15, 14), (45, 44, 23, 22), (66, 62, 5, 1), (41, 36, 31, 26), (67, 65, 2, 0), (34, 38, 29, 33), (59, 55, 12, 8), (58, 64, 3, 9), (46, 35, 32, 21), (37, 49, 18, 30), (63, 61, 6, 4), (56, 54, 13, 11), (49, 41, 26, 18), (55, 57, 10, 12), (64, 66, 1, 3), (54, 58, 9, 13), (61, 67, 0, 6), (42, 40, 27, 25), (48, 59, 8, 19), (40, 45, 22, 27), (60, 56, 11, 7), (52, 48, 19, 15), (38, 43, 24, 29), (57, 60, 7, 10), (36, 34, 33, 31), (44, 51, 16, 23), (39, 46, 21, 28), (62, 63, 4, 5), (51, 53, 14, 16), (70, 68, 69, 71), (96, 70, 71, 77), (73, 74, 72), (68, 74, 73, 69), (79, 75, 78), (96, 77, 76, 87), (81, 79, 78, 80), (77, 81, 80, 76), (83, 82, 84), (87, 83, 84, 91), (95, 94, 86, 88), (100, 89, 85, 88), (89, 96, 87, 85), (85, 87, 91, 90), (93, 92, 97), (101, 99, 94, 95), (88, 85, 90, 95), (95, 93, 97, 101), (88, 86, 98, 100), (115, 103, 105, 117), (108, 102, 106, 110), (115, 108, 113, 118), (102, 108, 109, 104), (110, 106, 111), (118, 113, 112, 116), (114, 118, 116, 107), (103, 115, 118, 114), (108, 115, 117, 109), (116, 112, 119, 120), (120, 119, 121), (126, 127, 123, 122), (122, 123, 125, 124), (107, 116, 127, 126), (124, 125, 128), (135, 134, 130, 129), (130, 131, 129), (107, 126, 132, 133), (133, 132, 134, 135), (111, 92, 93, 110), (133, 70, 96, 107), (103, 100, 98, 105), (121, 82, 83, 120), (113, 90, 91, 112), (134, 69, 73, 130), (109, 94, 99, 104), (135, 68, 70, 133), (102, 101, 97, 106), (127, 76, 80, 123), (126, 77, 71, 132), (114, 89, 100, 103), (105, 98, 86, 117), (131, 72, 74, 129), (124, 79, 81, 122), (117, 86, 94, 109), (123, 80, 78, 125), (132, 71, 69, 134), (122, 81, 77, 126), (129, 74, 68, 135), (110, 93, 95, 108), (116, 87, 76, 127), (108, 95, 90, 113), (128, 75, 79, 124), (120, 83, 87, 116), (106, 97, 92, 111), (125, 78, 75, 128), (104, 99, 101, 102), (112, 91, 84, 119), (107, 96, 89, 114), (130, 73, 72, 131), (119, 84, 82, 121)])
_uv = me_plane.uv_layers.new(name='UVMap')
_uv.uv.foreach_set('vector', [0.5919, 0.9442, 0.6363, 0.8486, 0.7463, 0.8708, 0.7076, 0.9558, 0.3605, 0.9208, 0.4846, 0.8476, 0.6363, 0.8486, 0.5919, 0.9442, 0.8381, 0.9026, 0.9603, 0.9698, 0.8232, 0.9675, 0.7076, 0.9558, 0.7463, 0.8708, 0.8381, 0.9026, 0.8232, 0.9675, 0.7942, 0.8757, 0.8008, 0.8529, 0.82, 0.8712, 0.3605, 0.9208, 0.3234, 0.7935, 0.4484, 0.7887, 0.4846, 0.8476, 0.6338, 0.8445, 0.604, 0.796, 0.8008, 0.8529, 0.7942, 0.8757, 0.4846, 0.8476, 0.4484, 0.7887, 0.604, 0.796, 0.6338, 0.8445, 0.4993, 0.7579, 0.4886, 0.7314, 0.5102, 0.7416, 0.3234, 0.7935, 0.2972, 0.729, 0.4886, 0.7314, 0.4993, 0.7579, 0.1714, 0.7635, 0.1807, 0.8162, 0.06016, 0.8134, 0.04706, 0.7844, 0.1947, 0.8964, 0.1807, 0.8162, 0.2524, 0.7979, 0.2675, 0.9072, 0.2675, 0.9072, 0.2524, 0.7979, 0.3234, 0.7935, 0.3605, 0.9208, 0.2524, 0.7979, 0.2416, 0.7346, 0.2972, 0.729, 0.3234, 0.7935, 0.2872, 0.7044, 0.2771, 0.6773, 0.2995, 0.6868, 0.1085, 0.6821, 0.1714, 0.7635, 0.04706, 0.7844, 0.0424, 0.774, 0.1807, 0.8162, 0.1714, 0.7635, 0.2416, 0.7346, 0.2524, 0.7979, 0.1714, 0.7635, 0.1085, 0.6821, 0.2771, 0.6773, 0.2872, 0.7044, 0.1807, 0.8162, 0.1947, 0.8964, 0.08013, 0.8576, 0.06016, 0.8134, 0.1807, 0.8162, 0.06016, 0.8134, 0.08013, 0.8576, 0.1947, 0.8964, 0.1714, 0.7635, 0.2872, 0.7044, 0.2771, 0.6773, 0.1085, 0.6821, 0.1807, 0.8162, 0.2524, 0.7979, 0.2416, 0.7346, 0.1714, 0.7635, 0.1085, 0.6821, 0.0424, 0.774, 0.04706, 0.7844, 0.1714, 0.7635, 0.2872, 0.7044, 0.2995, 0.6868, 0.2771, 0.6773, 0.2524, 0.7979, 0.3234, 0.7935, 0.2972, 0.729, 0.2416, 0.7346, 0.2675, 0.9072, 0.3605, 0.9208, 0.3234, 0.7935, 0.2524, 0.7979, 0.1947, 0.8964, 0.2675, 0.9072, 0.2524, 0.7979, 0.1807, 0.8162, 0.1714, 0.7635, 0.04706, 0.7844, 0.06016, 0.8134, 0.1807, 0.8162, 0.3234, 0.7935, 0.4993, 0.7579, 0.4886, 0.7314, 0.2972, 0.729, 0.4993, 0.7579, 0.5102, 0.7416, 0.4886, 0.7314, 0.4846, 0.8476, 0.6338, 0.8445, 0.604, 0.796, 0.4484, 0.7887, 0.6338, 0.8445, 0.7942, 0.8757, 0.8008, 0.8529, 0.604, 0.796, 0.3605, 0.9208, 0.4846, 0.8476, 0.4484, 0.7887, 0.3234, 0.7935, 0.7942, 0.8757, 0.82, 0.8712, 0.8008, 0.8529, 0.7076, 0.9558, 0.8232, 0.9675, 0.8381, 0.9026, 0.7463, 0.8708, 0.8381, 0.9026, 0.8232, 0.9675, 0.9603, 0.9698, 0.3605, 0.9208, 0.5919, 0.9442, 0.6363, 0.8486, 0.4846, 0.8476, 0.5919, 0.9442, 0.7076, 0.9558, 0.7463, 0.8708, 0.6363, 0.8486, 0.2995, 0.6868, 0.2872, 0.7044, 0.2872, 0.7044, 0.2995, 0.6868, 0.5919, 0.9442, 0.3605, 0.9208, 0.3605, 0.9208, 0.5919, 0.9442, 0.1947, 0.8964, 0.08013, 0.8576, 0.08013, 0.8576, 0.1947, 0.8964, 0.5102, 0.7416, 0.4993, 0.7579, 0.4993, 0.7579, 0.5102, 0.7416, 0.2416, 0.7346, 0.2972, 0.729, 0.2972, 0.729, 0.2416, 0.7346, 0.7463, 0.8708, 0.8381, 0.9026, 0.8381, 0.9026, 0.7463, 0.8708, 0.04706, 0.7844, 0.0424, 0.774, 0.0424, 0.774, 0.04706, 0.7844, 0.7076, 0.9558, 0.5919, 0.9442, 0.5919, 0.9442, 0.7076, 0.9558, 0.1085, 0.6821, 0.2771, 0.6773, 0.2771, 0.6773, 0.1085, 0.6821, 0.4484, 0.7887, 0.604, 0.796, 0.604, 0.796, 0.4484, 0.7887, 0.4846, 0.8476, 0.6363, 0.8486, 0.6363, 0.8486, 0.4846, 0.8476, 0.2675, 0.9072, 0.1947, 0.8964, 0.1947, 0.8964, 0.2675, 0.9072, 0.08013, 0.8576, 0.06016, 0.8134, 0.06016, 0.8134, 0.08013, 0.8576, 0.9603, 0.9698, 0.8232, 0.9675, 0.8232, 0.9675, 0.9603, 0.9698, 0.7942, 0.8757, 0.6338, 0.8445, 0.6338, 0.8445, 0.7942, 0.8757, 0.06016, 0.8134, 0.04706, 0.7844, 0.04706, 0.7844, 0.06016, 0.8134, 0.604, 0.796, 0.8008, 0.8529, 0.8008, 0.8529, 0.604, 0.796, 0.6363, 0.8486, 0.7463, 0.8708, 0.7463, 0.8708, 0.6363, 0.8486, 0.6338, 0.8445, 0.4846, 0.8476, 0.4846, 0.8476, 0.6338, 0.8445, 0.8232, 0.9675, 0.7076, 0.9558, 0.7076, 0.9558, 0.8232, 0.9675, 0.2872, 0.7044, 0.1714, 0.7635, 0.1714, 0.7635, 0.2872, 0.7044, 0.3234, 0.7935, 0.4484, 0.7887, 0.4484, 0.7887, 0.3234, 0.7935, 0.1714, 0.7635, 0.2416, 0.7346, 0.2416, 0.7346, 0.1714, 0.7635, 0.82, 0.8712, 0.7942, 0.8757, 0.7942, 0.8757, 0.82, 0.8712, 0.4993, 0.7579, 0.3234, 0.7935, 0.3234, 0.7935, 0.4993, 0.7579, 0.2771, 0.6773, 0.2995, 0.6868, 0.2995, 0.6868, 0.2771, 0.6773, 0.8008, 0.8529, 0.82, 0.8712, 0.82, 0.8712, 0.8008, 0.8529, 0.0424, 0.774, 0.1085, 0.6821, 0.1085, 0.6821, 0.0424, 0.774, 0.2972, 0.729, 0.4886, 0.7314, 0.4886, 0.7314, 0.2972, 0.729, 0.3605, 0.9208, 0.2675, 0.9072, 0.2675, 0.9072, 0.3605, 0.9208, 0.8381, 0.9026, 0.9603, 0.9698, 0.9603, 0.9698, 0.8381, 0.9026, 0.4886, 0.7314, 0.5102, 0.7416, 0.5102, 0.7416, 0.4886, 0.7314, 0.5919, 0.9442, 0.7076, 0.9558, 0.7463, 0.8708, 0.6363, 0.8486, 0.3605, 0.9208, 0.5919, 0.9442, 0.6363, 0.8486, 0.4846, 0.8476, 0.8381, 0.9026, 0.8232, 0.9675, 0.9603, 0.9698, 0.7076, 0.9558, 0.8232, 0.9675, 0.8381, 0.9026, 0.7463, 0.8708, 0.7942, 0.8757, 0.82, 0.8712, 0.8008, 0.8529, 0.3605, 0.9208, 0.4846, 0.8476, 0.4484, 0.7887, 0.3234, 0.7935, 0.6338, 0.8445, 0.7942, 0.8757, 0.8008, 0.8529, 0.604, 0.796, 0.4846, 0.8476, 0.6338, 0.8445, 0.604, 0.796, 0.4484, 0.7887, 0.4993, 0.7579, 0.5102, 0.7416, 0.4886, 0.7314, 0.3234, 0.7935, 0.4993, 0.7579, 0.4886, 0.7314, 0.2972, 0.729, 0.1714, 0.7635, 0.04706, 0.7844, 0.06016, 0.8134, 0.1807, 0.8162, 0.1947, 0.8964, 0.2675, 0.9072, 0.2524, 0.7979, 0.1807, 0.8162, 0.2675, 0.9072, 0.3605, 0.9208, 0.3234, 0.7935, 0.2524, 0.7979, 0.2524, 0.7979, 0.3234, 0.7935, 0.2972, 0.729, 0.2416, 0.7346, 0.2872, 0.7044, 0.2995, 0.6868, 0.2771, 0.6773, 0.1085, 0.6821, 0.0424, 0.774, 0.04706, 0.7844, 0.1714, 0.7635, 0.1807, 0.8162, 0.2524, 0.7979, 0.2416, 0.7346, 0.1714, 0.7635, 0.1714, 0.7635, 0.2872, 0.7044, 0.2771, 0.6773, 0.1085, 0.6821, 0.1807, 0.8162, 0.06016, 0.8134, 0.08013, 0.8576, 0.1947, 0.8964, 0.1807, 0.8162, 0.1947, 0.8964, 0.08013, 0.8576, 0.06016, 0.8134, 0.1714, 0.7635, 0.1085, 0.6821, 0.2771, 0.6773, 0.2872, 0.7044, 0.1807, 0.8162, 0.1714, 0.7635, 0.2416, 0.7346, 0.2524, 0.7979, 0.1085, 0.6821, 0.1714, 0.7635, 0.04706, 0.7844, 0.0424, 0.774, 0.2872, 0.7044, 0.2771, 0.6773, 0.2995, 0.6868, 0.2524, 0.7979, 0.2416, 0.7346, 0.2972, 0.729, 0.3234, 0.7935, 0.2675, 0.9072, 0.2524, 0.7979, 0.3234, 0.7935, 0.3605, 0.9208, 0.1947, 0.8964, 0.1807, 0.8162, 0.2524, 0.7979, 0.2675, 0.9072, 0.1714, 0.7635, 0.1807, 0.8162, 0.06016, 0.8134, 0.04706, 0.7844, 0.3234, 0.7935, 0.2972, 0.729, 0.4886, 0.7314, 0.4993, 0.7579, 0.4993, 0.7579, 0.4886, 0.7314, 0.5102, 0.7416, 0.4846, 0.8476, 0.4484, 0.7887, 0.604, 0.796, 0.6338, 0.8445, 0.6338, 0.8445, 0.604, 0.796, 0.8008, 0.8529, 0.7942, 0.8757, 0.3605, 0.9208, 0.3234, 0.7935, 0.4484, 0.7887, 0.4846, 0.8476, 0.7942, 0.8757, 0.8008, 0.8529, 0.82, 0.8712, 0.7076, 0.9558, 0.7463, 0.8708, 0.8381, 0.9026, 0.8232, 0.9675, 0.8381, 0.9026, 0.9603, 0.9698, 0.8232, 0.9675, 0.3605, 0.9208, 0.4846, 0.8476, 0.6363, 0.8486, 0.5919, 0.9442, 0.5919, 0.9442, 0.6363, 0.8486, 0.7463, 0.8708, 0.7076, 0.9558, 0.2995, 0.6868, 0.2995, 0.6868, 0.2872, 0.7044, 0.2872, 0.7044, 0.5919, 0.9442, 0.5919, 0.9442, 0.3605, 0.9208, 0.3605, 0.9208, 0.1947, 0.8964, 0.1947, 0.8964, 0.08013, 0.8576, 0.08013, 0.8576, 0.5102, 0.7416, 0.5102, 0.7416, 0.4993, 0.7579, 0.4993, 0.7579, 0.2416, 0.7346, 0.2416, 0.7346, 0.2972, 0.729, 0.2972, 0.729, 0.7463, 0.8708, 0.7463, 0.8708, 0.8381, 0.9026, 0.8381, 0.9026, 0.04706, 0.7844, 0.04706, 0.7844, 0.0424, 0.774, 0.0424, 0.774, 0.7076, 0.9558, 0.7076, 0.9558, 0.5919, 0.9442, 0.5919, 0.9442, 0.1085, 0.6821, 0.1085, 0.6821, 0.2771, 0.6773, 0.2771, 0.6773, 0.4484, 0.7887, 0.4484, 0.7887, 0.604, 0.796, 0.604, 0.796, 0.4846, 0.8476, 0.4846, 0.8476, 0.6363, 0.8486, 0.6363, 0.8486, 0.2675, 0.9072, 0.2675, 0.9072, 0.1947, 0.8964, 0.1947, 0.8964, 0.08013, 0.8576, 0.08013, 0.8576, 0.06016, 0.8134, 0.06016, 0.8134, 0.9603, 0.9698, 0.9603, 0.9698, 0.8232, 0.9675, 0.8232, 0.9675, 0.7942, 0.8757, 0.7942, 0.8757, 0.6338, 0.8445, 0.6338, 0.8445, 0.06016, 0.8134, 0.06016, 0.8134, 0.04706, 0.7844, 0.04706, 0.7844, 0.604, 0.796, 0.604, 0.796, 0.8008, 0.8529, 0.8008, 0.8529, 0.6363, 0.8486, 0.6363, 0.8486, 0.7463, 0.8708, 0.7463, 0.8708, 0.6338, 0.8445, 0.6338, 0.8445, 0.4846, 0.8476, 0.4846, 0.8476, 0.8232, 0.9675, 0.8232, 0.9675, 0.7076, 0.9558, 0.7076, 0.9558, 0.2872, 0.7044, 0.2872, 0.7044, 0.1714, 0.7635, 0.1714, 0.7635, 0.3234, 0.7935, 0.3234, 0.7935, 0.4484, 0.7887, 0.4484, 0.7887, 0.1714, 0.7635, 0.1714, 0.7635, 0.2416, 0.7346, 0.2416, 0.7346, 0.82, 0.8712, 0.82, 0.8712, 0.7942, 0.8757, 0.7942, 0.8757, 0.4993, 0.7579, 0.4993, 0.7579, 0.3234, 0.7935, 0.3234, 0.7935, 0.2771, 0.6773, 0.2771, 0.6773, 0.2995, 0.6868, 0.2995, 0.6868, 0.8008, 0.8529, 0.8008, 0.8529, 0.82, 0.8712, 0.82, 0.8712, 0.0424, 0.774, 0.0424, 0.774, 0.1085, 0.6821, 0.1085, 0.6821, 0.2972, 0.729, 0.2972, 0.729, 0.4886, 0.7314, 0.4886, 0.7314, 0.3605, 0.9208, 0.3605, 0.9208, 0.2675, 0.9072, 0.2675, 0.9072, 0.8381, 0.9026, 0.8381, 0.9026, 0.9603, 0.9698, 0.9603, 0.9698, 0.4886, 0.7314, 0.4886, 0.7314, 0.5102, 0.7416, 0.5102, 0.7416])
me_plane.materials.append(mat_material_001)
me_plane.use_remesh_fix_poles = True
me_plane.use_remesh_preserve_attributes = False
me_plane.use_mirror_vertex_groups = False
me_plane.update()
me_circle_005 = bpy.data.meshes.new('Circle.005')
me_circle_005.from_pydata([(0.3797, -3.227, 1.981), (0.3797, -3.951, 2.706), (0.3797, -4.216, 3.695), (-0.7299, -3.227, 1.981), (-0.7299, -3.951, 2.706), (-0.7299, -4.216, 3.695), (0.3797, -5.889, 2.717), (-0.7299, -5.889, 2.717), (0.3797, -4.911, 1.022), (-0.7299, -4.911, 1.022)], [], [(2, 6, 1), (5, 7, 6, 2), (4, 7, 5), (1, 6, 7, 4), (1, 8, 0), (4, 9, 8, 1), (3, 9, 4), (0, 8, 9, 3)])
_uv = me_circle_005.uv_layers.new(name='UVMap')
_uv.uv.foreach_set('vector', [0.9156, 0.7604, 0.8801, 0.7489, 0.8927, 0.7177, 0.8717, 0.7742, 0.8843, 0.7431, 0.8801, 0.7489, 0.9156, 0.7604, 0.8488, 0.7315, 0.8843, 0.7431, 0.8717, 0.7742, 0.8927, 0.7177, 0.8801, 0.7489, 0.8843, 0.7431, 0.8488, 0.7315, 0.8927, 0.7177, 0.8572, 0.7062, 0.8698, 0.675, 0.8488, 0.7315, 0.8614, 0.7003, 0.8572, 0.7062, 0.8927, 0.7177, 0.8259, 0.6888, 0.8614, 0.7003, 0.8488, 0.7315, 0.8698, 0.675, 0.8572, 0.7062, 0.8614, 0.7003, 0.8259, 0.6888])
me_circle_005.materials.append(mat_material_001)
me_circle_005.use_remesh_fix_poles = True
me_circle_005.use_remesh_preserve_attributes = False
me_circle_005.use_mirror_vertex_groups = False
me_circle_005.update()
me_cylinder = bpy.data.meshes.new('Cylinder')
me_cylinder.from_pydata([(-1.643, 0.7784, -3.044), (1.337, 0.7784, -3.044), (-1.643, 1.081, -3.219), (1.337, 1.081, -3.219), (-1.643, 1.081, -3.569), (1.337, 1.081, -3.569), (-1.643, 0.7784, -3.744), (1.337, 0.7784, -3.744), (-1.643, 0.4756, -3.569), (1.337, 0.4756, -3.569), (-1.643, 0.4756, -3.219), (1.337, 0.4756, -3.219), (0.1399, 0.7784, -3.044), (0.1399, 1.081, -3.219), (0.1399, 1.081, -3.569), (0.1399, 0.7784, -3.744), (0.1399, 0.4756, -3.569), (0.1399, 0.4756, -3.219), (-0.5793, 1.081, -3.219), (-0.5793, 1.081, -3.569), (-0.5793, 0.7784, -3.744), (-0.5793, 0.4756, -3.569), (-0.5793, 0.4756, -3.219), (-0.5793, 0.7784, -3.044), (0.1399, 0.7784, -67.57), (0.1399, 0.4756, -67.39), (0.1399, 1.081, -67.39), (-0.5793, 1.081, -67.39), (-0.5793, 0.7784, -67.57), (-0.5793, 0.4756, -67.39), (1.337, 0.7784, -3.569), (1.337, 0.7784, -3.219), (-1.643, 0.7784, -3.569), (-1.643, 0.7784, -3.219)], [], [(12, 1, 3, 13), (13, 3, 5, 14), (14, 5, 7, 15), (15, 7, 9, 16), (3, 31, 30, 5), (16, 9, 11, 17), (17, 11, 1, 12), (0, 33, 10), (22, 17, 12, 23), (21, 16, 17, 22), (15, 16, 25, 24), (21, 20, 28, 29), (18, 13, 14, 19), (23, 12, 13, 18), (0, 23, 18, 2), (2, 18, 19, 4), (4, 19, 20, 6), (6, 20, 21, 8), (8, 21, 22, 10), (10, 22, 23, 0), (28, 24, 25, 29), (27, 26, 24, 28), (16, 21, 29, 25), (19, 14, 26, 27), (20, 19, 27, 28), (14, 15, 24, 26), (7, 30, 9), (9, 30, 31, 11), (5, 30, 7), (31, 3, 1), (11, 31, 1), (6, 32, 4), (4, 32, 33, 2), (8, 32, 6), (2, 33, 0), (10, 33, 32, 8)])
_uv = me_cylinder.uv_layers.new(name='UVMap')
_uv.uv.foreach_set('vector', [1.0, 0.9106, 1.0, 1.0, 0.8333, 1.0, 0.8333, 0.9106, 0.8333, 0.9106, 0.8333, 1.0, 0.6667, 1.0, 0.6667, 0.9106, 0.6667, 0.9106, 0.6667, 1.0, 0.5, 1.0, 0.5, 0.9106, 0.5, 0.9106, 0.5, 1.0, 0.3333, 1.0, 0.3333, 0.9106, 0.4578, 0.37, 0.25, 0.37, 0.25, 0.13, 0.4578, 0.13, 0.3333, 0.9106, 0.3333, 1.0, 0.1667, 1.0, 0.1667, 0.9106, 0.1667, 0.9106, 0.1667, 1.0, -8.941e-08, 1.0, -8.941e-08, 0.9106, 0.75, 0.49, 0.75, 0.37, 0.5422, 0.37, 0.1667, 0.8568, 0.1667, 0.9106, -8.941e-08, 0.9106, -8.941e-08, 0.8568, 0.3333, 0.8568, 0.3333, 0.9106, 0.1667, 0.9106, 0.1667, 0.8568, 0.5, 0.9106, 0.3333, 0.9106, 0.3333, 0.9106, 0.5, 0.9106, 0.3333, 0.8568, 0.5, 0.8568, 0.5, 0.8568, 0.3333, 0.8568, 0.8333, 0.8568, 0.8333, 0.9106, 0.6667, 0.9106, 0.6667, 0.8568, 1.0, 0.8568, 1.0, 0.9106, 0.8333, 0.9106, 0.8333, 0.8568, 1.0, 0.5, 1.0, 0.8568, 0.8333, 0.8568, 0.8333, 0.5, 0.8333, 0.5, 0.8333, 0.8568, 0.6667, 0.8568, 0.6667, 0.5, 0.6667, 0.5, 0.6667, 0.8568, 0.5, 0.8568, 0.5, 0.5, 0.5, 0.5, 0.5, 0.8568, 0.3333, 0.8568, 0.3333, 0.5, 0.3333, 0.5, 0.3333, 0.8568, 0.1667, 0.8568, 0.1667, 0.5, 0.1667, 0.5, 0.1667, 0.8568, -8.941e-08, 0.8568, -8.941e-08, 0.5, 0.5, 0.8568, 0.5, 0.9106, 0.3333, 0.9106, 0.3333, 0.8568, 0.6667, 0.8568, 0.6667, 0.9106, 0.5, 0.9106, 0.5, 0.8568, 0.3333, 0.9106, 0.3333, 0.8568, 0.3333, 0.8568, 0.3333, 0.9106, 0.6667, 0.8568, 0.6667, 0.9106, 0.6667, 0.9106, 0.6667, 0.8568, 0.5, 0.8568, 0.6667, 0.8568, 0.6667, 0.8568, 0.5, 0.8568, 0.6667, 0.9106, 0.5, 0.9106, 0.5, 0.9106, 0.6667, 0.9106, 0.25, 0.01, 0.25, 0.13, 0.04215, 0.13, 0.04215, 0.13, 0.25, 0.13, 0.25, 0.37, 0.04215, 0.37, 0.4578, 0.13, 0.25, 0.13, 0.25, 0.01, 0.25, 0.37, 0.4578, 0.37, 0.25, 0.49, 0.04215, 0.37, 0.25, 0.37, 0.25, 0.49, 0.75, 0.01, 0.75, 0.13, 0.9578, 0.13, 0.9578, 0.13, 0.75, 0.13, 0.75, 0.37, 0.9578, 0.37, 0.5422, 0.13, 0.75, 0.13, 0.75, 0.01, 0.9578, 0.37, 0.75, 0.37, 0.75, 0.49, 0.5422, 0.37, 0.75, 0.37, 0.75, 0.13, 0.5422, 0.13])
me_cylinder.materials.append(mat_default_obj)
me_cylinder.use_remesh_fix_poles = True
me_cylinder.use_remesh_preserve_attributes = False
me_cylinder.update()
me_circle_001 = bpy.data.meshes.new('Circle.001')
me_circle_001.from_pydata([(0.3797, -3.227, 1.981), (0.3797, -3.951, 2.706), (0.3797, -4.216, 3.695), (-0.7299, -3.227, 1.981), (-0.7299, -3.951, 2.706), (-0.7299, -4.216, 3.695), (0.3797, -5.4, 1.869), (-0.7299, -5.4, 1.869), (0.3797, -5.4, 1.869), (-0.7299, -5.4, 1.869)], [], [(2, 6, 1), (5, 7, 6, 2), (4, 7, 5), (1, 6, 7, 4), (1, 8, 0), (4, 9, 8, 1), (3, 9, 4), (0, 8, 9, 3)])
_uv = me_circle_001.uv_layers.new(name='UVMap')
_uv.uv.foreach_set('vector', [0.8485, 0.6677, 0.8792, 0.7019, 0.8532, 0.7155, 0.8998, 0.6787, 0.871, 0.7064, 0.8792, 0.7019, 0.8485, 0.6677, 0.8952, 0.722, 0.871, 0.7064, 0.8998, 0.6787, 0.8532, 0.7155, 0.8792, 0.7019, 0.871, 0.7064, 0.8952, 0.722, 0.8532, 0.7155, 0.8773, 0.7311, 0.8485, 0.7588, 0.8952, 0.722, 0.8692, 0.7356, 0.8773, 0.7311, 0.8532, 0.7155, 0.8998, 0.7698, 0.8692, 0.7356, 0.8952, 0.722, 0.8485, 0.7588, 0.8773, 0.7311, 0.8692, 0.7356, 0.8998, 0.7698])
me_circle_001.materials.append(mat_material_001)
me_circle_001.use_remesh_fix_poles = True
me_circle_001.use_remesh_preserve_attributes = False
me_circle_001.use_mirror_vertex_groups = False
me_circle_001.update()

# ---- objects
ob_body = bpy.data.objects.new('body', me_circle)
ob_wings = bpy.data.objects.new('wings', me_plane)
ob_break_open = bpy.data.objects.new('break_open', me_circle_005)
ob_empty = bpy.data.objects.new('Empty', None)
ob_cylinder = bpy.data.objects.new('Cylinder', me_cylinder)
ob_beak_closed = bpy.data.objects.new('beak_closed', me_circle_001)

# ---- transforms, parenting, visibility, modifiers, constraints
ob_body.location = (0.0, 0.0, 0.0)
ob_body.lineart.crease_threshold = 0.0
ob_wings.location = (0.0, 0.0, 0.0)
ob_wings.rotation_euler = (0.5687, -0.0, 0.0)
ob_wings.lineart.crease_threshold = 0.0
ob_break_open.location = (0.0, 0.0, 0.0)
ob_break_open.lineart.crease_threshold = 0.0
ob_empty.location = (0.0, 0.0, 0.0)
ob_empty.empty_display_type = 'IMAGE'
ob_empty.empty_display_size = 0.5215
ob_empty.empty_image_depth = 'BACK'
ob_empty.show_empty_image_perspective = False
ob_empty.empty_image_side = 'FRONT'
ob_empty.lineart.crease_threshold = 0.0
ob_cylinder.location = (0.0, 0.0, 0.0)
ob_beak_closed.location = (0.0, 0.0, 0.0)
ob_beak_closed.lineart.crease_threshold = 0.0

# ---- collection membership
col_collection.objects.link(ob_body)
col_collection.objects.link(ob_wings)
col_collection.objects.link(ob_break_open)
col_collection.objects.link(ob_empty)
col_collection.objects.link(ob_cylinder)
col_collection.objects.link(ob_beak_closed)

# ---- scene / render settings (as saved in the file)
scene.frame_start = 1; scene.frame_end = 250; scene.frame_set(1)
scene.render.engine = 'BLENDER_EEVEE_NEXT'
scene.cycles.use_denoising = False
scene.cycles.samples = 128
scene.cycles.sampling_pattern = 'TABULATED_SOBOL'
scene.cycles.use_adaptive_sampling = False
scene.cycles.use_light_tree = False
scene.view_settings.view_transform = 'Filmic'
bpy.context.view_layer.update()

# ---- added for rendering (the .blend has no active camera and no usable light): camera, sun
cam_auto = bpy.data.cameras.new('AutoCamera')
cam_auto.lens = 50.0
cam_auto.sensor_width = 36.0
cam_auto.clip_end = 1206.94
ob_auto_camera = bpy.data.objects.new('AutoCamera', cam_auto)
scene.collection.objects.link(ob_auto_camera)
ob_auto_camera.location = (68.6187, -82.2534, 24.0709)
ob_auto_camera.rotation_euler = (1.09748, -7.21219e-08, 0.694738)
scene.camera = ob_auto_camera
light_auto_sun = bpy.data.lights.new('AutoSun', 'SUN')
light_auto_sun.energy = 3.0
light_auto_sun.angle = 0.0523599
ob_auto_sun = bpy.data.objects.new('AutoSun', light_auto_sun)
scene.collection.objects.link(ob_auto_sun)
ob_auto_sun.rotation_euler = (0.872665, 0.174533, 0.523599)
bpy.context.view_layer.update()
